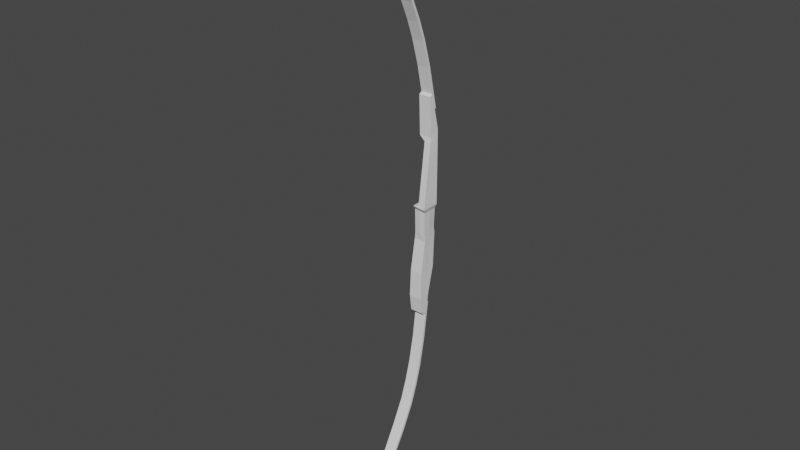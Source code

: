 # Source: Bow.blend  (saved by Blender 2.93.21; exported with 4.5.12 LTS)
import bpy
from mathutils import Matrix  # noqa: F401  (used for matrix-valued properties, if any)

bpy.ops.wm.read_factory_settings(use_empty=True)
scene = bpy.context.scene
scene.name = 'Scene'

# ---- collections
col_collection = bpy.data.collections.new('Collection'); scene.collection.children.link(col_collection)

# ---- world
world_world = bpy.data.worlds.new('World'); scene.world = world_world
world_world.use_nodes = True; world_world.node_tree.nodes.clear()
_N = world_world.node_tree.nodes; _L = world_world.node_tree.links
n0 = _N.new('ShaderNodeOutputWorld'); n0.name = 'World Output'; n0.location = (300, 300)
n1 = _N.new('ShaderNodeBackground'); n1.name = 'Background'; n1.location = (10, 300)
n1.inputs[0].default_value = (0.05088, 0.05088, 0.05088, 1.0)
_L.new(n1.outputs[0], n0.inputs[0])
n0.is_active_output = True
world_world.color = (0.05088, 0.05088, 0.05088)
world_world.use_sun_shadow = False
world_world.sun_shadow_jitter_overblur = 0.0

# ---- meshes
me_bowmiddle = bpy.data.meshes.new('BowMiddle')
me_bowmiddle.from_pydata([(-0.01226, -0.01531, -0.1879), (-0.01156, 0.002354, 0.2361), (-0.01226, -0.00437, -0.1923), (-0.01156, 0.008261, 0.24), (0.01386, -0.01531, -0.1879), (0.01243, 0.002354, 0.2361), (0.01386, -0.00437, -0.1923), (0.01243, 0.008261, 0.24), (-0.01197, 0.005703, 0.1599), (-0.0125, 0.02376, 0.1718), (0.01306, 0.02376, 0.1718), (0.01206, 0.005703, 0.1593), (-0.007026, 0.01828, 0.03241), (0.01745, 0.01826, 0.02935), (0.01745, -0.01779, 0.02854), (-0.007026, -0.01776, 0.03159), (-0.01002, 0.01838, -0.0407), (0.01175, 0.02027, -0.02935), (0.0133, -0.008815, -0.03773), (-0.01002, -0.008872, -0.03779), (-0.01154, 0.01552, -0.09744), (0.01313, 0.01552, -0.09744), (0.01313, -0.01813, -0.1019), (-0.01154, -0.01813, -0.1019), (-0.01226, 0.002265, -0.1472), (0.01386, 0.002265, -0.1472), (0.01386, -0.01983, -0.1549), (-0.01226, -0.01983, -0.1549), (0.003927, -0.01677, 0.03237), (0.003927, 0.01819, 0.03489), (0.01745, 0.01819, 0.03735), (0.01745, -0.01677, 0.03483), (2.886e-05, 0.003901, 0.1508), (0.0003957, 0.02387, 0.1599), (0.01314, 0.02387, 0.1599), (0.01287, 0.003901, 0.1508), (-0.007662, -0.01192, 0.02332), (-0.007662, 0.01719, 0.02379), (0.01424, 0.01716, 0.02107), (0.01424, -0.01195, 0.0206), (-0.008368, 0.01684, -0.02577), (0.01184, 0.01823, -0.01757), (0.01293, -0.009743, -0.02547), (-0.008368, -0.009777, -0.0249), (0.0007979, -0.00437, -0.1923), (0.0004345, 0.008261, 0.24), (0.0007979, -0.01531, -0.1879), (0.0004345, 0.002354, 0.2361), (4.552e-05, 0.005703, 0.1596), (0.0002834, 0.02376, 0.1718), (0.00521, 0.01827, 0.03088), (0.00521, -0.01778, 0.03006), (0.001644, -0.008843, -0.03776), (0.000867, 0.01933, -0.03502), (0.0007979, 0.01552, -0.09744), (0.0007979, -0.01813, -0.1019), (0.0007979, -0.01983, -0.1549), (0.0007979, 0.002265, -0.1472), (0.01069, 0.01819, 0.03612), (0.01069, -0.01677, 0.0336), (0.00677, 0.02387, 0.1599), (0.00645, 0.003901, 0.1508), (0.003306, -0.0128, 0.02246), (0.003244, 0.01776, 0.02224), (0.001687, 0.01811, -0.02186), (0.002295, -0.01062, -0.02469), (-0.01226, -0.00984, -0.1901), (-0.01156, 0.005307, 0.238), (0.01386, -0.00984, -0.1901), (0.01243, 0.005307, 0.238), (0.01256, 0.01473, 0.1656), (-0.01223, 0.01473, 0.1658), (-0.007026, 0.0002585, 0.032), (0.01745, 0.0002355, 0.02894), (0.01253, 0.006911, -0.03264), (-0.01002, 0.005939, -0.03834), (-0.01154, -0.00131, -0.09967), (0.01313, -0.00131, -0.09967), (0.01386, -0.008782, -0.1511), (-0.01226, -0.008782, -0.1511), (0.003927, 0.0007062, 0.03363), (0.01745, 0.0007062, 0.03609), (0.0002123, 0.01388, 0.1554), (0.01301, 0.01388, 0.1554), (0.0149, 0.002563, 0.02083), (-0.008273, 0.002639, 0.0235), (-0.008978, 0.003534, -0.02539), (0.01303, 0.004201, -0.02152), (0.0004345, 0.005307, 0.238), (0.0007979, -0.00984, -0.1901)], [], [(71, 67, 3, 9), (49, 45, 7, 10), (70, 69, 5, 11), (48, 47, 1, 8), (89, 68, 4, 46), (88, 67, 1, 47), (61, 48, 8, 32), (83, 70, 11, 35), (60, 49, 10, 34), (82, 71, 9, 33), (85, 72, 12, 37), (63, 50, 13, 38), (84, 73, 14, 39), (62, 51, 15, 36), (55, 52, 19, 23), (77, 74, 18, 22), (54, 53, 17, 21), (76, 75, 16, 20), (79, 76, 20, 24), (57, 54, 21, 25), (78, 77, 22, 26), (56, 55, 23, 27), (46, 56, 27, 0), (68, 78, 26, 4), (44, 57, 25, 6), (66, 79, 24, 2), (72, 80, 29, 12), (50, 58, 30, 13), (73, 81, 31, 14), (51, 59, 28, 15), (80, 82, 33, 29), (58, 60, 34, 30), (81, 83, 35, 31), (59, 61, 32, 28), (65, 62, 36, 43), (87, 84, 39, 42), (64, 63, 38, 41), (86, 85, 37, 40), (75, 86, 40, 16), (53, 64, 41, 17), (74, 87, 42, 18), (52, 65, 43, 19), (18, 42, 65, 52), (16, 40, 64, 53), (40, 37, 63, 64), (42, 39, 62, 65), (31, 35, 61, 59), (29, 33, 60, 58), (14, 31, 59, 51), (12, 29, 58, 50), (2, 24, 57, 44), (4, 26, 56, 46), (26, 22, 55, 56), (24, 20, 54, 57), (20, 16, 53, 54), (22, 18, 52, 55), (39, 14, 51, 62), (37, 12, 50, 63), (33, 9, 49, 60), (35, 11, 48, 61), (69, 88, 47, 5), (66, 89, 46, 0), (11, 5, 47, 48), (9, 3, 45, 49), (2, 44, 89, 66), (7, 45, 88, 69), (17, 41, 87, 74), (19, 43, 86, 75), (43, 36, 85, 86), (41, 38, 84, 87), (30, 34, 83, 81), (28, 32, 82, 80), (13, 30, 81, 73), (15, 28, 80, 72), (0, 27, 79, 66), (6, 25, 78, 68), (25, 21, 77, 78), (27, 23, 76, 79), (23, 19, 75, 76), (21, 17, 74, 77), (38, 13, 73, 84), (36, 15, 72, 85), (32, 8, 71, 82), (34, 10, 70, 83), (45, 3, 67, 88), (44, 6, 68, 89), (10, 7, 69, 70), (8, 1, 67, 71)])
_uv = me_bowmiddle.uv_layers.new(name='UVMap')
_uv.uv.foreach_set('vector', [0.5, 0.125, 0.625, 0.125, 0.625, 0.25, 0.5, 0.25, 0.5, 0.375, 0.625, 0.375, 0.625, 0.5, 0.5, 0.5, 0.5, 0.625, 0.625, 0.625, 0.625, 0.75, 0.5, 0.75, 0.5, 0.875, 0.625, 0.875, 0.625, 1.0, 0.5, 1.0, 0.25, 0.625, 0.375, 0.625, 0.375, 0.75, 0.25, 0.75, 0.75, 0.625, 0.875, 0.625, 0.875, 0.75, 0.75, 0.75, 0.4939, 0.875, 0.5, 0.875, 0.5, 1.0, 0.4939, 1.0, 0.4939, 0.625, 0.5, 0.625, 0.5, 0.75, 0.4939, 0.75, 0.4939, 0.375, 0.5, 0.375, 0.5, 0.5, 0.4939, 0.5, 0.4939, 0.125, 0.5, 0.125, 0.5, 0.25, 0.4939, 0.25, 0.4324, 0.125, 0.4375, 0.125, 0.4375, 0.25, 0.4324, 0.25, 0.4324, 0.375, 0.4375, 0.375, 0.4375, 0.5, 0.4324, 0.5, 0.4324, 0.625, 0.4375, 0.625, 0.4375, 0.75, 0.4324, 0.75, 0.4324, 0.875, 0.4375, 0.875, 0.4375, 1.0, 0.4324, 1.0, 0.3906, 0.875, 0.4039, 0.875, 0.4039, 1.0, 0.3906, 1.0, 0.3906, 0.625, 0.4051, 0.625, 0.4039, 0.75, 0.3906, 0.75, 0.3906, 0.375, 0.4051, 0.375, 0.4063, 0.5, 0.3906, 0.5, 0.3906, 0.125, 0.4039, 0.125, 0.4039, 0.25, 0.3906, 0.25, 0.3828, 0.125, 0.3906, 0.125, 0.3906, 0.25, 0.3828, 0.25, 0.3828, 0.375, 0.3906, 0.375, 0.3906, 0.5, 0.3828, 0.5, 0.3828, 0.625, 0.3906, 0.625, 0.3906, 0.75, 0.3828, 0.75, 0.3828, 0.875, 0.3906, 0.875, 0.3906, 1.0, 0.3828, 1.0, 0.375, 0.875, 0.3828, 0.875, 0.3828, 1.0, 0.375, 1.0, 0.375, 0.625, 0.3828, 0.625, 0.3828, 0.75, 0.375, 0.75, 0.375, 0.375, 0.3828, 0.375, 0.3828, 0.5, 0.375, 0.5, 0.375, 0.125, 0.3828, 0.125, 0.3828, 0.25, 0.375, 0.25, 0.4375, 0.125, 0.4422, 0.125, 0.4422, 0.25, 0.4375, 0.25, 0.4375, 0.375, 0.4422, 0.375, 0.4422, 0.5, 0.4375, 0.5, 0.4375, 0.625, 0.4422, 0.625, 0.4422, 0.75, 0.4375, 0.75, 0.4375, 0.875, 0.4422, 0.875, 0.4422, 1.0, 0.4375, 1.0, 0.4422, 0.125, 0.4939, 0.125, 0.4939, 0.25, 0.4422, 0.25, 0.4422, 0.375, 0.4939, 0.375, 0.4939, 0.5, 0.4422, 0.5, 0.4422, 0.625, 0.4939, 0.625, 0.4939, 0.75, 0.4422, 0.75, 0.4422, 0.875, 0.4939, 0.875, 0.4939, 1.0, 0.4422, 1.0, 0.4103, 0.875, 0.4324, 0.875, 0.4324, 1.0, 0.4103, 1.0, 0.4112, 0.625, 0.4324, 0.625, 0.4324, 0.75, 0.4103, 0.75, 0.4112, 0.375, 0.4324, 0.375, 0.4324, 0.5, 0.4121, 0.5, 0.4103, 0.125, 0.4324, 0.125, 0.4324, 0.25, 0.4103, 0.25, 0.4039, 0.125, 0.4103, 0.125, 0.4103, 0.25, 0.4039, 0.25, 0.4051, 0.375, 0.4112, 0.375, 0.4121, 0.5, 0.4063, 0.5, 0.4051, 0.625, 0.4112, 0.625, 0.4103, 0.75, 0.4039, 0.75, 0.4039, 0.875, 0.4103, 0.875, 0.4103, 1.0, 0.4039, 1.0, 0.4039, 0.75, 0.4103, 0.75, 0.4103, 0.875, 0.4039, 0.875, 0.4039, 0.25, 0.4103, 0.25, 0.4112, 0.375, 0.4051, 0.375, 0.4103, 0.25, 0.4324, 0.25, 0.4324, 0.375, 0.4112, 0.375, 0.4103, 0.75, 0.4324, 0.75, 0.4324, 0.875, 0.4103, 0.875, 0.4422, 0.75, 0.4939, 0.75, 0.4939, 0.875, 0.4422, 0.875, 0.4422, 0.25, 0.4939, 0.25, 0.4939, 0.375, 0.4422, 0.375, 0.4375, 0.75, 0.4422, 0.75, 0.4422, 0.875, 0.4375, 0.875, 0.4375, 0.25, 0.4422, 0.25, 0.4422, 0.375, 0.4375, 0.375, 0.375, 0.25, 0.3828, 0.25, 0.3828, 0.375, 0.375, 0.375, 0.375, 0.75, 0.3828, 0.75, 0.3828, 0.875, 0.375, 0.875, 0.3828, 0.75, 0.3906, 0.75, 0.3906, 0.875, 0.3828, 0.875, 0.3828, 0.25, 0.3906, 0.25, 0.3906, 0.375, 0.3828, 0.375, 0.3906, 0.25, 0.4039, 0.25, 0.4051, 0.375, 0.3906, 0.375, 0.3906, 0.75, 0.4039, 0.75, 0.4039, 0.875, 0.3906, 0.875, 0.4324, 0.75, 0.4375, 0.75, 0.4375, 0.875, 0.4324, 0.875, 0.4324, 0.25, 0.4375, 0.25, 0.4375, 0.375, 0.4324, 0.375, 0.4939, 0.25, 0.5, 0.25, 0.5, 0.375, 0.4939, 0.375, 0.4939, 0.75, 0.5, 0.75, 0.5, 0.875, 0.4939, 0.875, 0.625, 0.625, 0.75, 0.625, 0.75, 0.75, 0.625, 0.75, 0.125, 0.625, 0.25, 0.625, 0.25, 0.75, 0.125, 0.75, 0.5, 0.75, 0.625, 0.75, 0.625, 0.875, 0.5, 0.875, 0.5, 0.25, 0.625, 0.25, 0.625, 0.375, 0.5, 0.375, 0.125, 0.5, 0.25, 0.5, 0.25, 0.625, 0.125, 0.625, 0.625, 0.5, 0.75, 0.5, 0.75, 0.625, 0.625, 0.625, 0.4063, 0.5, 0.4121, 0.5, 0.4112, 0.625, 0.4051, 0.625, 0.4039, 0.0, 0.4103, 0.0, 0.4103, 0.125, 0.4039, 0.125, 0.4103, 0.0, 0.4324, 0.0, 0.4324, 0.125, 0.4103, 0.125, 0.4121, 0.5, 0.4324, 0.5, 0.4324, 0.625, 0.4112, 0.625, 0.4422, 0.5, 0.4939, 0.5, 0.4939, 0.625, 0.4422, 0.625, 0.4422, 0.0, 0.4939, 0.0, 0.4939, 0.125, 0.4422, 0.125, 0.4375, 0.5, 0.4422, 0.5, 0.4422, 0.625, 0.4375, 0.625, 0.4375, 0.0, 0.4422, 0.0, 0.4422, 0.125, 0.4375, 0.125, 0.375, 0.0, 0.3828, 0.0, 0.3828, 0.125, 0.375, 0.125, 0.375, 0.5, 0.3828, 0.5, 0.3828, 0.625, 0.375, 0.625, 0.3828, 0.5, 0.3906, 0.5, 0.3906, 0.625, 0.3828, 0.625, 0.3828, 0.0, 0.3906, 0.0, 0.3906, 0.125, 0.3828, 0.125, 0.3906, 0.0, 0.4039, 0.0, 0.4039, 0.125, 0.3906, 0.125, 0.3906, 0.5, 0.4063, 0.5, 0.4051, 0.625, 0.3906, 0.625, 0.4324, 0.5, 0.4375, 0.5, 0.4375, 0.625, 0.4324, 0.625, 0.4324, 0.0, 0.4375, 0.0, 0.4375, 0.125, 0.4324, 0.125, 0.4939, 0.0, 0.5, 0.0, 0.5, 0.125, 0.4939, 0.125, 0.4939, 0.5, 0.5, 0.5, 0.5, 0.625, 0.4939, 0.625, 0.75, 0.5, 0.875, 0.5, 0.875, 0.625, 0.75, 0.625, 0.25, 0.5, 0.375, 0.5, 0.375, 0.625, 0.25, 0.625, 0.5, 0.5, 0.625, 0.5, 0.625, 0.625, 0.5, 0.625, 0.5, 0.0, 0.625, 0.0, 0.625, 0.125, 0.5, 0.125])
me_bowmiddle.use_remesh_fix_poles = True
me_bowmiddle.use_remesh_preserve_attributes = False
me_bowmiddle.update()
me_cube_002 = bpy.data.meshes.new('Cube.002')
me_cube_002.from_pydata([(-0.01123, 0.01431, 0.2104), (-0.006504, -0.157, 0.6095), (-0.01123, 0.01865, 0.2117), (-0.006504, -0.1544, 0.6104), (0.01207, 0.01431, 0.2104), (0.007352, -0.157, 0.6095), (0.01207, 0.01865, 0.2117), (0.007352, -0.1544, 0.6104), (-0.01123, -0.04793, 0.4129), (-0.01123, -0.04431, 0.4156), (0.01207, -0.04431, 0.4156), (0.01207, -0.04793, 0.4129), (-0.01123, -0.01374, 0.3419), (0.01207, -0.01374, 0.3419), (0.01207, -0.01795, 0.3402), (-0.01123, -0.01795, 0.3402), (-0.01063, -0.1202, 0.5224), (-0.01063, -0.1168, 0.5251), (0.01148, -0.1168, 0.5251), (0.01148, -0.1202, 0.5224), (-0.009713, -0.1477, 0.5651), (-0.009713, -0.1444, 0.5672), (0.01056, -0.1444, 0.5672), (0.01056, -0.1477, 0.5651), (-0.01123, -0.07241, 0.4616), (0.01207, -0.07241, 0.4616), (0.01207, -0.07599, 0.4588), (-0.01123, -0.07599, 0.4588), (-0.01123, -0.03126, 0.376), (-0.01123, -0.02734, 0.3782), (0.01207, -0.02734, 0.3782), (0.01207, -0.03126, 0.376), (-0.008845, -0.1559, 0.5905), (-0.008845, -0.153, 0.5925), (0.009693, -0.153, 0.5925), (0.009693, -0.1559, 0.5905), (-0.01123, 0.001084, 0.291), (0.01207, 0.001084, 0.291), (0.01207, -0.003178, 0.2895), (-0.01123, -0.003178, 0.2895)], [], [(32, 1, 3, 33), (33, 3, 7, 34), (34, 7, 5, 35), (35, 5, 1, 32), (2, 6, 4, 0), (7, 3, 1, 5), (31, 11, 8, 28), (30, 10, 11, 31), (29, 9, 10, 30), (28, 8, 9, 29), (39, 15, 12, 36), (36, 12, 13, 37), (37, 13, 14, 38), (38, 14, 15, 39), (26, 19, 16, 27), (25, 18, 19, 26), (24, 17, 18, 25), (27, 16, 17, 24), (19, 23, 20, 16), (18, 22, 23, 19), (17, 21, 22, 18), (16, 20, 21, 17), (8, 27, 24, 9), (9, 24, 25, 10), (10, 25, 26, 11), (11, 26, 27, 8), (15, 28, 29, 12), (12, 29, 30, 13), (13, 30, 31, 14), (14, 31, 28, 15), (23, 35, 32, 20), (22, 34, 35, 23), (21, 33, 34, 22), (20, 32, 33, 21), (4, 38, 39, 0), (6, 37, 38, 4), (2, 36, 37, 6), (0, 39, 36, 2)])
_uv = me_cube_002.uv_layers.new(name='UVMap')
_uv.uv.foreach_set('vector', [0.6094, 0.0, 0.625, 0.0, 0.625, 0.25, 0.6094, 0.25, 0.6094, 0.25, 0.625, 0.25, 0.625, 0.5, 0.6094, 0.5, 0.6094, 0.5, 0.625, 0.5, 0.625, 0.75, 0.6094, 0.75, 0.6094, 0.75, 0.625, 0.75, 0.625, 1.0, 0.6094, 1.0, 0.125, 0.5, 0.375, 0.5, 0.375, 0.75, 0.125, 0.75, 0.625, 0.5, 0.875, 0.5, 0.875, 0.75, 0.625, 0.75, 0.4767, 0.75, 0.5, 0.75, 0.5, 1.0, 0.4767, 1.0, 0.4767, 0.5, 0.5, 0.5, 0.5, 0.75, 0.4767, 0.75, 0.4767, 0.25, 0.5, 0.25, 0.5, 0.5, 0.4767, 0.5, 0.4767, 0.0, 0.5, 0.0, 0.5, 0.25, 0.4767, 0.25, 0.4226, 0.0, 0.4533, 0.0, 0.4533, 0.25, 0.4226, 0.25, 0.4226, 0.25, 0.4533, 0.25, 0.4533, 0.5, 0.4226, 0.5, 0.4226, 0.5, 0.4533, 0.5, 0.4533, 0.75, 0.4226, 0.75, 0.4226, 0.75, 0.4533, 0.75, 0.4533, 1.0, 0.4226, 1.0, 0.5312, 0.75, 0.5625, 0.75, 0.5625, 1.0, 0.5312, 1.0, 0.5312, 0.5, 0.5625, 0.5, 0.5625, 0.75, 0.5312, 0.75, 0.5312, 0.25, 0.5625, 0.25, 0.5625, 0.5, 0.5312, 0.5, 0.5312, 0.0, 0.5625, 0.0, 0.5625, 0.25, 0.5312, 0.25, 0.5625, 0.75, 0.5938, 0.75, 0.5938, 1.0, 0.5625, 1.0, 0.5625, 0.5, 0.5937, 0.5, 0.5938, 0.75, 0.5625, 0.75, 0.5625, 0.25, 0.5938, 0.25, 0.5937, 0.5, 0.5625, 0.5, 0.5625, 0.0, 0.5938, 0.0, 0.5938, 0.25, 0.5625, 0.25, 0.5, 0.0, 0.5312, 0.0, 0.5312, 0.25, 0.5, 0.25, 0.5, 0.25, 0.5312, 0.25, 0.5312, 0.5, 0.5, 0.5, 0.5, 0.5, 0.5312, 0.5, 0.5312, 0.75, 0.5, 0.75, 0.5, 0.75, 0.5312, 0.75, 0.5312, 1.0, 0.5, 1.0, 0.4533, 0.0, 0.4767, 0.0, 0.4767, 0.25, 0.4533, 0.25, 0.4533, 0.25, 0.4767, 0.25, 0.4767, 0.5, 0.4533, 0.5, 0.4533, 0.5, 0.4767, 0.5, 0.4767, 0.75, 0.4533, 0.75, 0.4533, 0.75, 0.4767, 0.75, 0.4767, 1.0, 0.4533, 1.0, 0.5938, 0.75, 0.6094, 0.75, 0.6094, 1.0, 0.5938, 1.0, 0.5937, 0.5, 0.6094, 0.5, 0.6094, 0.75, 0.5938, 0.75, 0.5938, 0.25, 0.6094, 0.25, 0.6094, 0.5, 0.5937, 0.5, 0.5938, 0.0, 0.6094, 0.0, 0.6094, 0.25, 0.5938, 0.25, 0.375, 0.75, 0.4226, 0.75, 0.4226, 1.0, 0.375, 1.0, 0.375, 0.5, 0.4226, 0.5, 0.4226, 0.75, 0.375, 0.75, 0.375, 0.25, 0.4226, 0.25, 0.4226, 0.5, 0.375, 0.5, 0.375, 0.0, 0.4226, 0.0, 0.4226, 0.25, 0.375, 0.25])
me_cube_002.use_remesh_fix_poles = True
me_cube_002.use_remesh_preserve_attributes = False
me_cube_002.update()
me_cube_003 = bpy.data.meshes.new('Cube.003')
me_cube_003.from_pydata([(0.01263, -0.001351, -0.1681), (0.007912, -0.1389, -0.58), (0.01263, 0.003083, -0.1691), (0.007912, -0.1363, -0.5807), (-0.01067, -0.001351, -0.1681), (-0.005945, -0.1389, -0.58), (-0.01067, 0.003083, -0.1691), (-0.005945, -0.1363, -0.5807), (0.01263, -0.04657, -0.3751), (0.01263, -0.04273, -0.3775), (-0.01067, -0.04273, -0.3775), (-0.01067, -0.04657, -0.3751), (0.01263, -0.01839, -0.3015), (-0.01067, -0.01839, -0.3015), (-0.01067, -0.02272, -0.3001), (0.01263, -0.02272, -0.3001), (0.01204, -0.1095, -0.4902), (0.01204, -0.1059, -0.4926), (-0.01007, -0.1059, -0.4926), (-0.01007, -0.1095, -0.4902), (0.01112, -0.1334, -0.535), (0.01112, -0.1299, -0.5368), (-0.009153, -0.1299, -0.5368), (-0.009153, -0.1334, -0.535), (0.01263, -0.06692, -0.4256), (-0.01067, -0.06692, -0.4256), (-0.01067, -0.07072, -0.4232), (0.01263, -0.07072, -0.4232), (0.01263, -0.03302, -0.3369), (0.01263, -0.02893, -0.3388), (-0.01067, -0.02893, -0.3388), (-0.01067, -0.03302, -0.3369), (0.01025, -0.1395, -0.561), (0.01025, -0.1363, -0.5628), (-0.008286, -0.1363, -0.5628), (-0.008286, -0.1395, -0.561), (0.01263, -0.00784, -0.2495), (-0.01067, -0.00784, -0.2495), (-0.01067, -0.01221, -0.2484), (0.01263, -0.01221, -0.2484)], [], [(32, 1, 3, 33), (33, 3, 7, 34), (34, 7, 5, 35), (35, 5, 1, 32), (2, 6, 4, 0), (7, 3, 1, 5), (31, 11, 8, 28), (30, 10, 11, 31), (29, 9, 10, 30), (28, 8, 9, 29), (39, 15, 12, 36), (36, 12, 13, 37), (37, 13, 14, 38), (38, 14, 15, 39), (26, 19, 16, 27), (25, 18, 19, 26), (24, 17, 18, 25), (27, 16, 17, 24), (19, 23, 20, 16), (18, 22, 23, 19), (17, 21, 22, 18), (16, 20, 21, 17), (8, 27, 24, 9), (9, 24, 25, 10), (10, 25, 26, 11), (11, 26, 27, 8), (15, 28, 29, 12), (12, 29, 30, 13), (13, 30, 31, 14), (14, 31, 28, 15), (23, 35, 32, 20), (22, 34, 35, 23), (21, 33, 34, 22), (20, 32, 33, 21), (4, 38, 39, 0), (6, 37, 38, 4), (2, 36, 37, 6), (0, 39, 36, 2)])
_uv = me_cube_003.uv_layers.new(name='UVMap')
_uv.uv.foreach_set('vector', [0.6094, 0.0, 0.625, 0.0, 0.625, 0.25, 0.6094, 0.25, 0.6094, 0.25, 0.625, 0.25, 0.625, 0.5, 0.6094, 0.5, 0.6094, 0.5, 0.625, 0.5, 0.625, 0.75, 0.6094, 0.75, 0.6094, 0.75, 0.625, 0.75, 0.625, 1.0, 0.6094, 1.0, 0.125, 0.5, 0.375, 0.5, 0.375, 0.75, 0.125, 0.75, 0.625, 0.5, 0.875, 0.5, 0.875, 0.75, 0.625, 0.75, 0.4767, 0.75, 0.5, 0.75, 0.5, 1.0, 0.4767, 1.0, 0.4767, 0.5, 0.5, 0.5, 0.5, 0.75, 0.4767, 0.75, 0.4767, 0.25, 0.5, 0.25, 0.5, 0.5, 0.4767, 0.5, 0.4767, 0.0, 0.5, 0.0, 0.5, 0.25, 0.4767, 0.25, 0.4226, 0.0, 0.4533, 0.0, 0.4533, 0.25, 0.4226, 0.25, 0.4226, 0.25, 0.4533, 0.25, 0.4533, 0.5, 0.4226, 0.5, 0.4226, 0.5, 0.4533, 0.5, 0.4533, 0.75, 0.4226, 0.75, 0.4226, 0.75, 0.4533, 0.75, 0.4533, 1.0, 0.4226, 1.0, 0.5312, 0.75, 0.5625, 0.75, 0.5625, 1.0, 0.5312, 1.0, 0.5312, 0.5, 0.5625, 0.5, 0.5625, 0.75, 0.5312, 0.75, 0.5312, 0.25, 0.5625, 0.25, 0.5625, 0.5, 0.5312, 0.5, 0.5312, 0.0, 0.5625, 0.0, 0.5625, 0.25, 0.5312, 0.25, 0.5625, 0.75, 0.5938, 0.75, 0.5938, 1.0, 0.5625, 1.0, 0.5625, 0.5, 0.5937, 0.5, 0.5938, 0.75, 0.5625, 0.75, 0.5625, 0.25, 0.5938, 0.25, 0.5937, 0.5, 0.5625, 0.5, 0.5625, 0.0, 0.5938, 0.0, 0.5938, 0.25, 0.5625, 0.25, 0.5, 0.0, 0.5312, 0.0, 0.5312, 0.25, 0.5, 0.25, 0.5, 0.25, 0.5312, 0.25, 0.5312, 0.5, 0.5, 0.5, 0.5, 0.5, 0.5312, 0.5, 0.5312, 0.75, 0.5, 0.75, 0.5, 0.75, 0.5312, 0.75, 0.5312, 1.0, 0.5, 1.0, 0.4533, 0.0, 0.4767, 0.0, 0.4767, 0.25, 0.4533, 0.25, 0.4533, 0.25, 0.4767, 0.25, 0.4767, 0.5, 0.4533, 0.5, 0.4533, 0.5, 0.4767, 0.5, 0.4767, 0.75, 0.4533, 0.75, 0.4533, 0.75, 0.4767, 0.75, 0.4767, 1.0, 0.4533, 1.0, 0.5938, 0.75, 0.6094, 0.75, 0.6094, 1.0, 0.5938, 1.0, 0.5937, 0.5, 0.6094, 0.5, 0.6094, 0.75, 0.5938, 0.75, 0.5938, 0.25, 0.6094, 0.25, 0.6094, 0.5, 0.5937, 0.5, 0.5938, 0.0, 0.6094, 0.0, 0.6094, 0.25, 0.5938, 0.25, 0.375, 0.75, 0.4226, 0.75, 0.4226, 1.0, 0.375, 1.0, 0.375, 0.5, 0.4226, 0.5, 0.4226, 0.75, 0.375, 0.75, 0.375, 0.25, 0.4226, 0.25, 0.4226, 0.5, 0.375, 0.5, 0.375, 0.0, 0.4226, 0.0, 0.4226, 0.25, 0.375, 0.25])
me_cube_003.use_remesh_fix_poles = True
me_cube_003.use_remesh_preserve_attributes = False
me_cube_003.update()

# ---- objects
ob_bowbase = bpy.data.objects.new('BowBase', me_bowmiddle)
ob_bowtophalf = bpy.data.objects.new('BowTopHalf', me_cube_002)
ob_bowbottomhalf = bpy.data.objects.new('BowBottomHalf', me_cube_003)

# ---- transforms, parenting, visibility, modifiers, constraints
ob_bowbase.location = (0.0, 0.0, 0.0)
ob_bowtophalf.parent = ob_bowbase
ob_bowtophalf.location = (0.0, 0.0, 0.0)
ob_bowbottomhalf.parent = ob_bowbase
ob_bowbottomhalf.location = (0.0, 0.0, 0.0)

# ---- collection membership
col_collection.objects.link(ob_bowbase)
col_collection.objects.link(ob_bowtophalf)
col_collection.objects.link(ob_bowbottomhalf)

# ---- scene / render settings (as saved in the file)
scene.frame_start = 1; scene.frame_end = 250; scene.frame_set(1)
scene.render.engine = 'BLENDER_EEVEE_NEXT'
scene.cycles.use_denoising = False
scene.cycles.samples = 128
scene.cycles.sampling_pattern = 'TABULATED_SOBOL'
scene.cycles.use_adaptive_sampling = False
scene.cycles.use_light_tree = False
scene.view_settings.view_transform = 'Filmic'
bpy.context.view_layer.update()

# ---- added for rendering (the .blend has no active camera and no usable light): camera, sun
cam_auto = bpy.data.cameras.new('AutoCamera')
cam_auto.lens = 50.0
cam_auto.sensor_width = 36.0
cam_auto.clip_end = 1000.0
ob_auto_camera = bpy.data.objects.new('AutoCamera', cam_auto)
scene.collection.objects.link(ob_auto_camera)
ob_auto_camera.location = (1.1175, -1.40458, 0.906869)
ob_auto_camera.rotation_euler = (1.09748, -7.21219e-08, 0.694738)
scene.camera = ob_auto_camera
light_auto_sun = bpy.data.lights.new('AutoSun', 'SUN')
light_auto_sun.energy = 3.0
light_auto_sun.angle = 0.0523599
ob_auto_sun = bpy.data.objects.new('AutoSun', light_auto_sun)
scene.collection.objects.link(ob_auto_sun)
ob_auto_sun.rotation_euler = (0.872665, 0.174533, 0.523599)
bpy.context.view_layer.update()
